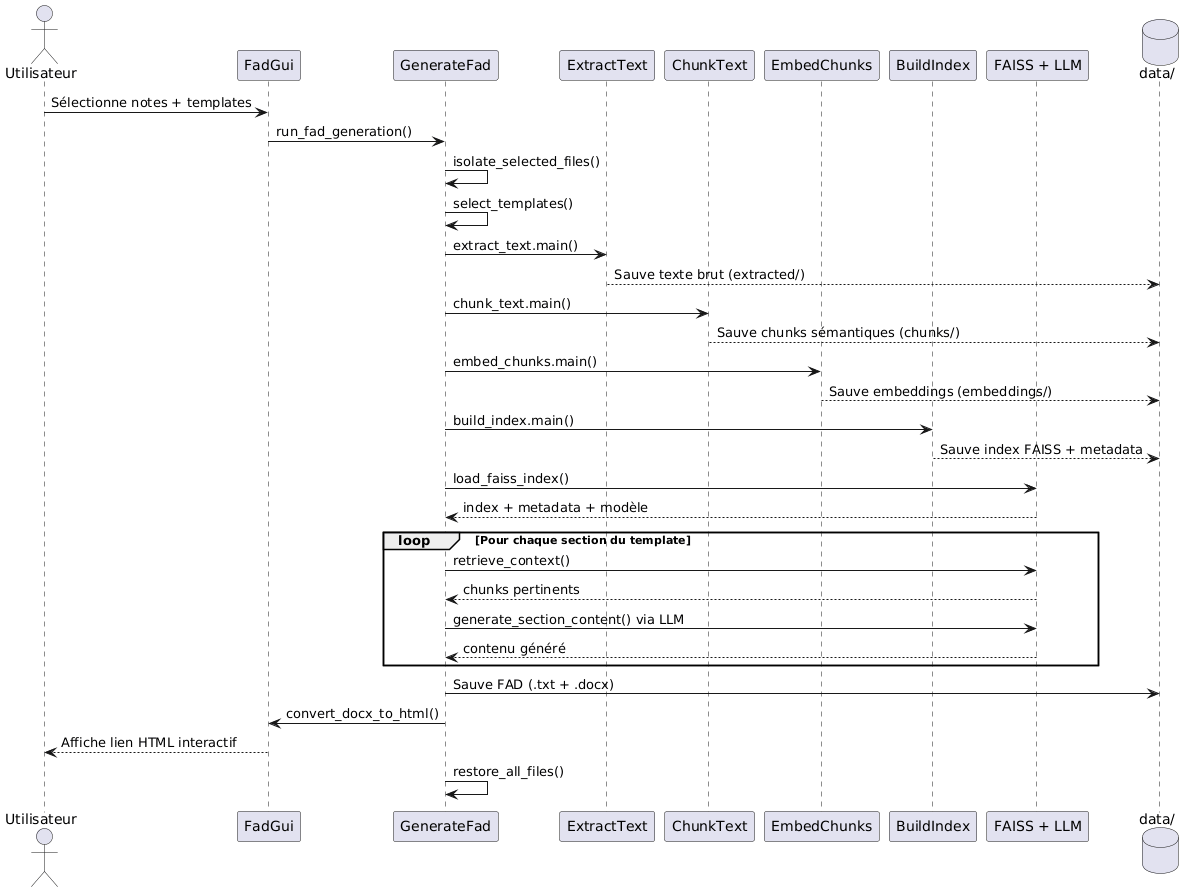

The diagram above was rendered by PlantUML. Its source (embedded in the PNG):
@startuml
actor Utilisateur
participant "FadGui" as GUI
participant "GenerateFad" as Gen
participant "ExtractText" as Extract
participant "ChunkText" as Chunk
participant "EmbedChunks" as Embed
participant "BuildIndex" as Index
participant "FAISS + LLM" as RAG
database "data/" as Data

Utilisateur -> GUI: Sélectionne notes + templates
GUI -> Gen: run_fad_generation()
Gen -> Gen: isolate_selected_files()
Gen -> Gen: select_templates()

Gen -> Extract: extract_text.main()
Extract --> Data: Sauve texte brut (extracted/)

Gen -> Chunk: chunk_text.main()
Chunk --> Data: Sauve chunks sémantiques (chunks/)

Gen -> Embed: embed_chunks.main()
Embed --> Data: Sauve embeddings (embeddings/)

Gen -> Index: build_index.main()
Index --> Data: Sauve index FAISS + metadata

Gen -> RAG: load_faiss_index()
RAG --> Gen: index + metadata + modèle

loop Pour chaque section du template
  Gen -> RAG: retrieve_context()
  RAG --> Gen: chunks pertinents
  Gen -> RAG: generate_section_content() via LLM
  RAG --> Gen: contenu généré
end

Gen -> Data: Sauve FAD (.txt + .docx)
Gen -> GUI: convert_docx_to_html()
GUI --> Utilisateur: Affiche lien HTML interactif

Gen -> Gen: restore_all_files()
@enduml